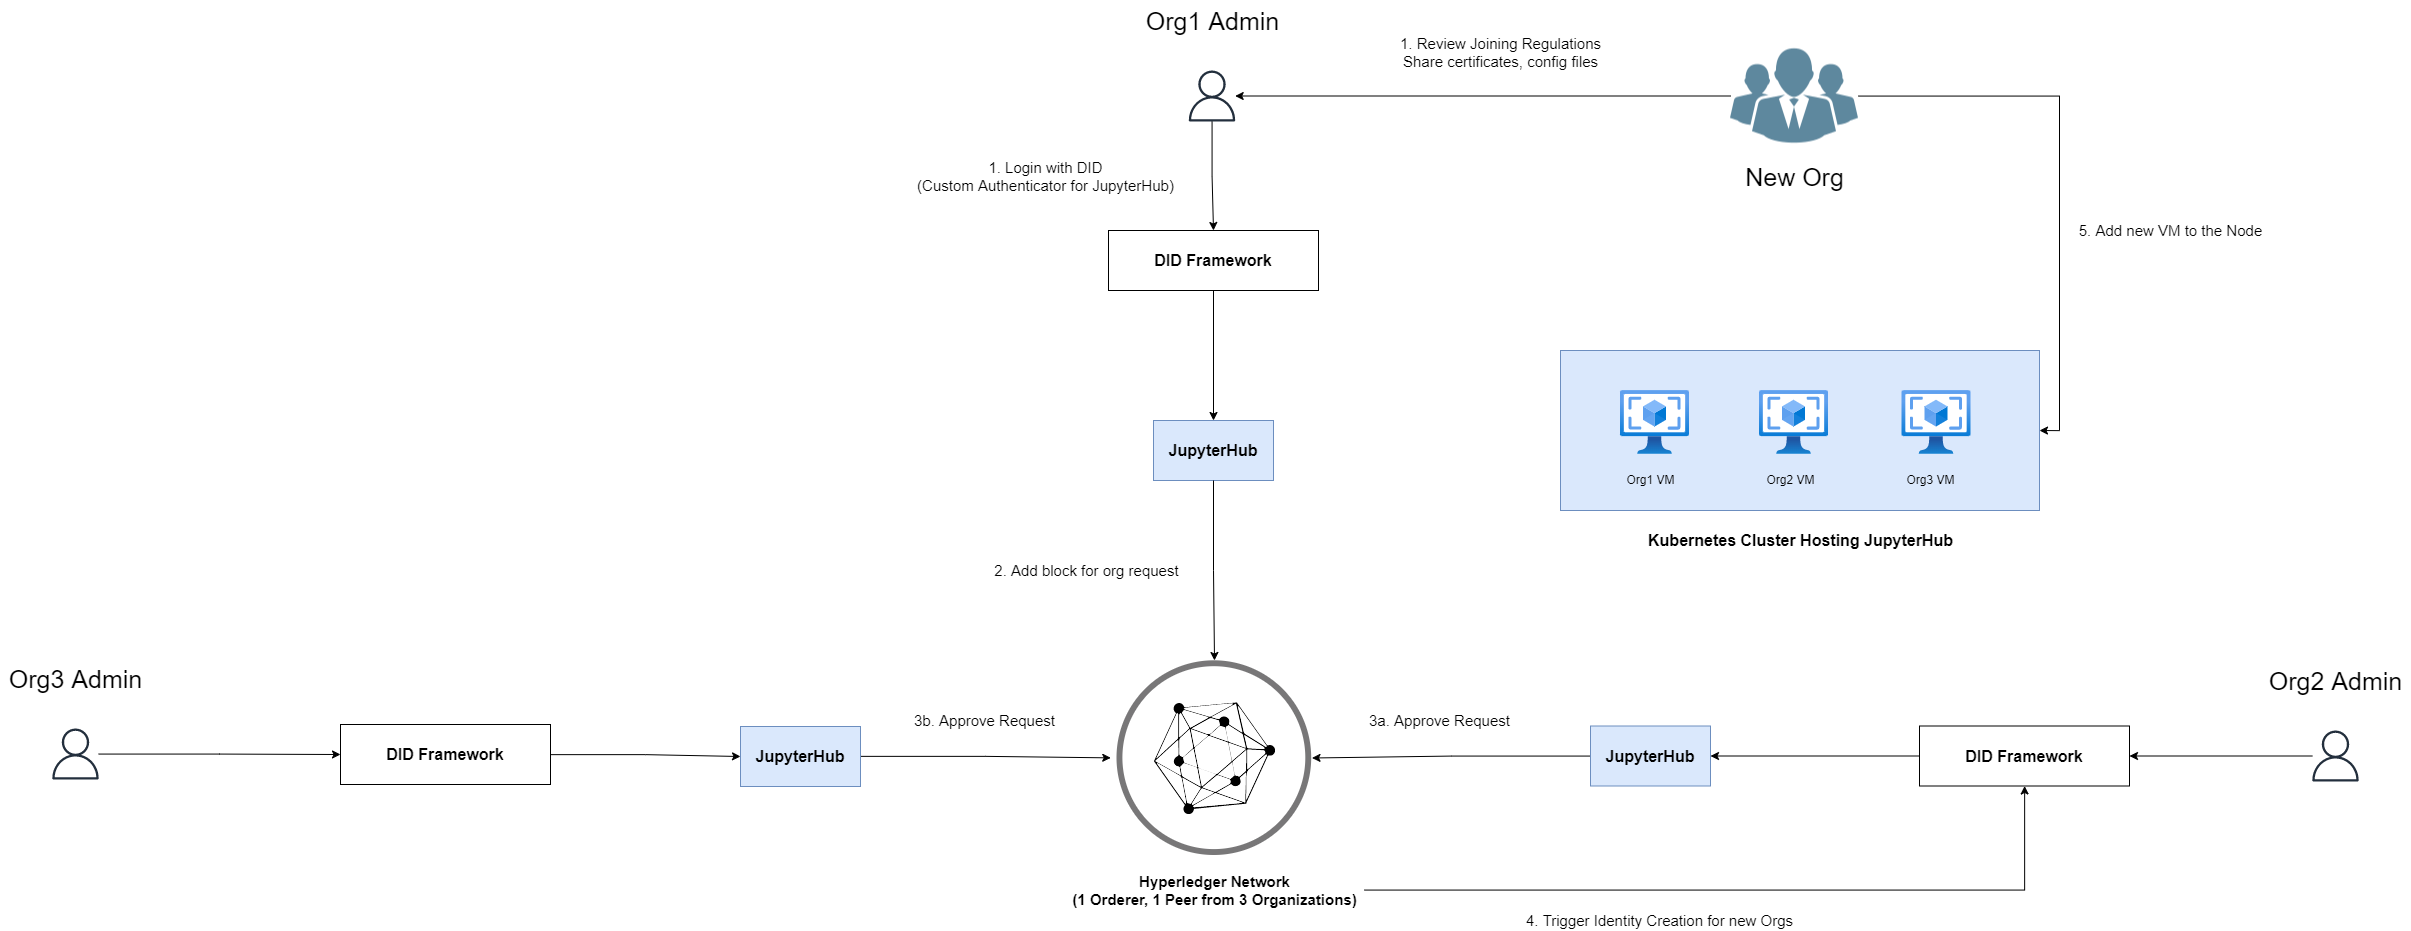

The diagram above was exported from draw.io. Its source (the exported page's mxGraphModel, read from the mxfile embedded in the PNG):
<mxGraphModel dx="2139" dy="2729" grid="1" gridSize="10" guides="1" tooltips="1" connect="1" arrows="1" fold="1" page="1" pageScale="1" pageWidth="827" pageHeight="1169" math="0" shadow="0">
  <root>
    <mxCell id="DSRqPnFqyQ4SicxJYAy0-0" />
    <mxCell id="DSRqPnFqyQ4SicxJYAy0-1" parent="DSRqPnFqyQ4SicxJYAy0-0" />
    <mxCell id="L-ObONbErgGV42-B0VEJ-0" value="" style="group" vertex="1" connectable="0" parent="DSRqPnFqyQ4SicxJYAy0-1">
      <mxGeometry x="2520" y="-390" width="479" height="200" as="geometry" />
    </mxCell>
    <mxCell id="L-ObONbErgGV42-B0VEJ-1" value="" style="rounded=0;whiteSpace=wrap;html=1;fillColor=#dae8fc;strokeColor=#6c8ebf;" vertex="1" parent="L-ObONbErgGV42-B0VEJ-0">
      <mxGeometry width="479" height="160" as="geometry" />
    </mxCell>
    <mxCell id="L-ObONbErgGV42-B0VEJ-2" value="" style="aspect=fixed;html=1;points=[];align=center;image;fontSize=12;image=img/lib/azure2/compute/VM_Images_Classic.svg;" vertex="1" parent="L-ObONbErgGV42-B0VEJ-0">
      <mxGeometry x="199" y="40" width="69" height="64" as="geometry" />
    </mxCell>
    <mxCell id="L-ObONbErgGV42-B0VEJ-3" value="" style="aspect=fixed;html=1;points=[];align=center;image;fontSize=12;image=img/lib/azure2/compute/VM_Images_Classic.svg;" vertex="1" parent="L-ObONbErgGV42-B0VEJ-0">
      <mxGeometry x="341.5" y="40" width="69" height="64" as="geometry" />
    </mxCell>
    <mxCell id="L-ObONbErgGV42-B0VEJ-4" value="" style="aspect=fixed;html=1;points=[];align=center;image;fontSize=12;image=img/lib/azure2/compute/VM_Images_Classic.svg;" vertex="1" parent="L-ObONbErgGV42-B0VEJ-0">
      <mxGeometry x="60" y="40" width="69" height="64" as="geometry" />
    </mxCell>
    <mxCell id="L-ObONbErgGV42-B0VEJ-5" value="Org1 VM" style="text;html=1;align=center;verticalAlign=middle;resizable=0;points=[];autosize=1;strokeColor=none;fillColor=none;" vertex="1" parent="L-ObONbErgGV42-B0VEJ-0">
      <mxGeometry x="60" y="120" width="60" height="20" as="geometry" />
    </mxCell>
    <mxCell id="L-ObONbErgGV42-B0VEJ-6" value="Org2 VM" style="text;html=1;align=center;verticalAlign=middle;resizable=0;points=[];autosize=1;strokeColor=none;fillColor=none;" vertex="1" parent="L-ObONbErgGV42-B0VEJ-0">
      <mxGeometry x="200" y="120" width="60" height="20" as="geometry" />
    </mxCell>
    <mxCell id="L-ObONbErgGV42-B0VEJ-7" value="Org3 VM" style="text;html=1;align=center;verticalAlign=middle;resizable=0;points=[];autosize=1;strokeColor=none;fillColor=none;" vertex="1" parent="L-ObONbErgGV42-B0VEJ-0">
      <mxGeometry x="340" y="120" width="60" height="20" as="geometry" />
    </mxCell>
    <mxCell id="L-ObONbErgGV42-B0VEJ-8" value="&lt;b&gt;Kubernetes Cluster Hosting JupyterHub&lt;/b&gt;" style="text;html=1;align=center;verticalAlign=middle;resizable=0;points=[];autosize=1;strokeColor=none;fillColor=none;fontSize=16;" vertex="1" parent="L-ObONbErgGV42-B0VEJ-0">
      <mxGeometry x="79.5" y="180" width="320" height="20" as="geometry" />
    </mxCell>
    <mxCell id="DSRqPnFqyQ4SicxJYAy0-18" value="&lt;b&gt;JupyterHub&lt;/b&gt;" style="rounded=0;whiteSpace=wrap;html=1;fontSize=16;fillColor=#dae8fc;strokeColor=#6c8ebf;" vertex="1" parent="DSRqPnFqyQ4SicxJYAy0-1">
      <mxGeometry x="2113" y="-320" width="120" height="60" as="geometry" />
    </mxCell>
    <mxCell id="DSRqPnFqyQ4SicxJYAy0-25" style="edgeStyle=orthogonalEdgeStyle;rounded=0;orthogonalLoop=1;jettySize=auto;html=1;entryX=0.5;entryY=0;entryDx=0;entryDy=0;fontSize=16;" edge="1" parent="DSRqPnFqyQ4SicxJYAy0-1" source="DSRqPnFqyQ4SicxJYAy0-26" target="DSRqPnFqyQ4SicxJYAy0-28">
      <mxGeometry relative="1" as="geometry" />
    </mxCell>
    <mxCell id="DSRqPnFqyQ4SicxJYAy0-26" value="" style="sketch=0;outlineConnect=0;fontColor=#232F3E;gradientColor=none;fillColor=#232F3D;strokeColor=none;dashed=0;verticalLabelPosition=bottom;verticalAlign=top;align=center;html=1;fontSize=12;fontStyle=0;aspect=fixed;pointerEvents=1;shape=mxgraph.aws4.user;" vertex="1" parent="DSRqPnFqyQ4SicxJYAy0-1">
      <mxGeometry x="2146" y="-670" width="51" height="51" as="geometry" />
    </mxCell>
    <mxCell id="DSRqPnFqyQ4SicxJYAy0-27" style="edgeStyle=orthogonalEdgeStyle;rounded=0;orthogonalLoop=1;jettySize=auto;html=1;entryX=0.5;entryY=0;entryDx=0;entryDy=0;fontSize=16;" edge="1" parent="DSRqPnFqyQ4SicxJYAy0-1" source="DSRqPnFqyQ4SicxJYAy0-28" target="DSRqPnFqyQ4SicxJYAy0-18">
      <mxGeometry relative="1" as="geometry" />
    </mxCell>
    <mxCell id="DSRqPnFqyQ4SicxJYAy0-28" value="&lt;b&gt;DID Framework&lt;/b&gt;" style="rounded=0;whiteSpace=wrap;html=1;fontSize=16;" vertex="1" parent="DSRqPnFqyQ4SicxJYAy0-1">
      <mxGeometry x="2068" y="-510" width="210" height="60" as="geometry" />
    </mxCell>
    <mxCell id="DSRqPnFqyQ4SicxJYAy0-29" value="" style="group" vertex="1" connectable="0" parent="DSRqPnFqyQ4SicxJYAy0-1">
      <mxGeometry x="2024" y="-80" width="300" height="249.5" as="geometry" />
    </mxCell>
    <mxCell id="DSRqPnFqyQ4SicxJYAy0-30" value="" style="aspect=fixed;perimeter=ellipsePerimeter;html=1;align=center;shadow=0;dashed=0;fontColor=#4277BB;labelBackgroundColor=#ffffff;fontSize=12;spacingTop=3;image;image=img/lib/ibm/blockchain/hyperledger_fabric.svg;" vertex="1" parent="DSRqPnFqyQ4SicxJYAy0-29">
      <mxGeometry x="52.5" width="195" height="195" as="geometry" />
    </mxCell>
    <mxCell id="DSRqPnFqyQ4SicxJYAy0-31" value="&lt;b style=&quot;font-size: 15px&quot;&gt;Hyperledger Network&lt;br&gt;(1 Orderer, 1 Peer from 3 Organizations)&lt;/b&gt;" style="text;html=1;align=center;verticalAlign=middle;resizable=0;points=[];autosize=1;strokeColor=none;fillColor=none;" vertex="1" parent="DSRqPnFqyQ4SicxJYAy0-29">
      <mxGeometry y="209.5" width="300" height="40" as="geometry" />
    </mxCell>
    <mxCell id="DSRqPnFqyQ4SicxJYAy0-32" style="edgeStyle=orthogonalEdgeStyle;rounded=0;orthogonalLoop=1;jettySize=auto;html=1;fontSize=15;startArrow=none;startFill=1;exitX=0.5;exitY=1;exitDx=0;exitDy=0;" edge="1" parent="DSRqPnFqyQ4SicxJYAy0-1" source="DSRqPnFqyQ4SicxJYAy0-18" target="DSRqPnFqyQ4SicxJYAy0-30">
      <mxGeometry relative="1" as="geometry">
        <mxPoint x="2174" y="-130" as="sourcePoint" />
      </mxGeometry>
    </mxCell>
    <mxCell id="DSRqPnFqyQ4SicxJYAy0-36" value="1. Login with DID&lt;br&gt;(Custom Authenticator for JupyterHub)" style="text;html=1;align=center;verticalAlign=middle;resizable=0;points=[];autosize=1;strokeColor=none;fillColor=none;fontSize=15;" vertex="1" parent="DSRqPnFqyQ4SicxJYAy0-1">
      <mxGeometry x="1870" y="-584" width="270" height="40" as="geometry" />
    </mxCell>
    <mxCell id="DSRqPnFqyQ4SicxJYAy0-38" value="2. Add block for org request" style="text;html=1;align=center;verticalAlign=middle;resizable=0;points=[];autosize=1;strokeColor=none;fillColor=none;fontSize=15;" vertex="1" parent="DSRqPnFqyQ4SicxJYAy0-1">
      <mxGeometry x="1946" y="-180" width="200" height="20" as="geometry" />
    </mxCell>
    <mxCell id="DSRqPnFqyQ4SicxJYAy0-50" style="edgeStyle=orthogonalEdgeStyle;rounded=0;orthogonalLoop=1;jettySize=auto;html=1;fontSize=25;startArrow=none;startFill=0;" edge="1" parent="DSRqPnFqyQ4SicxJYAy0-1" source="DSRqPnFqyQ4SicxJYAy0-47" target="DSRqPnFqyQ4SicxJYAy0-26">
      <mxGeometry relative="1" as="geometry" />
    </mxCell>
    <mxCell id="L-ObONbErgGV42-B0VEJ-10" style="edgeStyle=orthogonalEdgeStyle;rounded=0;orthogonalLoop=1;jettySize=auto;html=1;entryX=1;entryY=0.5;entryDx=0;entryDy=0;fontSize=15;startArrow=none;startFill=0;" edge="1" parent="DSRqPnFqyQ4SicxJYAy0-1" source="DSRqPnFqyQ4SicxJYAy0-47" target="L-ObONbErgGV42-B0VEJ-1">
      <mxGeometry relative="1" as="geometry">
        <Array as="points">
          <mxPoint x="3019" y="-644" />
          <mxPoint x="3019" y="-310" />
        </Array>
      </mxGeometry>
    </mxCell>
    <mxCell id="DSRqPnFqyQ4SicxJYAy0-47" value="" style="shape=image;html=1;verticalAlign=top;verticalLabelPosition=bottom;labelBackgroundColor=#ffffff;imageAspect=0;aspect=fixed;image=https://cdn1.iconfinder.com/data/icons/business-and-finance-20/200/vector_65_02-128.png;fontSize=25;" vertex="1" parent="DSRqPnFqyQ4SicxJYAy0-1">
      <mxGeometry x="2690" y="-708.5" width="128" height="128" as="geometry" />
    </mxCell>
    <mxCell id="DSRqPnFqyQ4SicxJYAy0-48" value="New Org" style="text;html=1;align=center;verticalAlign=middle;resizable=0;points=[];autosize=1;strokeColor=none;fillColor=none;fontSize=25;" vertex="1" parent="DSRqPnFqyQ4SicxJYAy0-1">
      <mxGeometry x="2699" y="-584" width="110" height="40" as="geometry" />
    </mxCell>
    <mxCell id="DSRqPnFqyQ4SicxJYAy0-49" value="Org1 Admin" style="text;html=1;align=center;verticalAlign=middle;resizable=0;points=[];autosize=1;strokeColor=none;fillColor=none;fontSize=25;" vertex="1" parent="DSRqPnFqyQ4SicxJYAy0-1">
      <mxGeometry x="2096.5" y="-740" width="150" height="40" as="geometry" />
    </mxCell>
    <mxCell id="DSRqPnFqyQ4SicxJYAy0-52" value="1. Review Joining Regulations&lt;br&gt;Share certificates, config files" style="text;html=1;align=center;verticalAlign=middle;resizable=0;points=[];autosize=1;strokeColor=none;fillColor=none;fontSize=15;" vertex="1" parent="DSRqPnFqyQ4SicxJYAy0-1">
      <mxGeometry x="2350" y="-708.5" width="220" height="40" as="geometry" />
    </mxCell>
    <mxCell id="DSRqPnFqyQ4SicxJYAy0-57" style="edgeStyle=orthogonalEdgeStyle;rounded=0;orthogonalLoop=1;jettySize=auto;html=1;entryX=1;entryY=0.5;entryDx=0;entryDy=0;fontSize=15;startArrow=none;startFill=0;" edge="1" parent="DSRqPnFqyQ4SicxJYAy0-1" source="DSRqPnFqyQ4SicxJYAy0-53" target="DSRqPnFqyQ4SicxJYAy0-55">
      <mxGeometry relative="1" as="geometry" />
    </mxCell>
    <mxCell id="DSRqPnFqyQ4SicxJYAy0-53" value="" style="sketch=0;outlineConnect=0;fontColor=#232F3E;gradientColor=none;fillColor=#232F3D;strokeColor=none;dashed=0;verticalLabelPosition=bottom;verticalAlign=top;align=center;html=1;fontSize=12;fontStyle=0;aspect=fixed;pointerEvents=1;shape=mxgraph.aws4.user;" vertex="1" parent="DSRqPnFqyQ4SicxJYAy0-1">
      <mxGeometry x="3269.5" y="-10" width="51" height="51" as="geometry" />
    </mxCell>
    <mxCell id="DSRqPnFqyQ4SicxJYAy0-54" value="Org2 Admin" style="text;html=1;align=center;verticalAlign=middle;resizable=0;points=[];autosize=1;strokeColor=none;fillColor=none;fontSize=25;" vertex="1" parent="DSRqPnFqyQ4SicxJYAy0-1">
      <mxGeometry x="3220" y="-80" width="150" height="40" as="geometry" />
    </mxCell>
    <mxCell id="DSRqPnFqyQ4SicxJYAy0-58" style="edgeStyle=orthogonalEdgeStyle;rounded=0;orthogonalLoop=1;jettySize=auto;html=1;entryX=1;entryY=0.5;entryDx=0;entryDy=0;fontSize=15;startArrow=none;startFill=0;" edge="1" parent="DSRqPnFqyQ4SicxJYAy0-1" source="DSRqPnFqyQ4SicxJYAy0-55" target="DSRqPnFqyQ4SicxJYAy0-56">
      <mxGeometry relative="1" as="geometry" />
    </mxCell>
    <mxCell id="DSRqPnFqyQ4SicxJYAy0-55" value="&lt;b&gt;DID Framework&lt;/b&gt;" style="rounded=0;whiteSpace=wrap;html=1;fontSize=16;" vertex="1" parent="DSRqPnFqyQ4SicxJYAy0-1">
      <mxGeometry x="2879" y="-14.5" width="210" height="60" as="geometry" />
    </mxCell>
    <mxCell id="DSRqPnFqyQ4SicxJYAy0-59" style="edgeStyle=orthogonalEdgeStyle;rounded=0;orthogonalLoop=1;jettySize=auto;html=1;entryX=1;entryY=0.5;entryDx=0;entryDy=0;fontSize=15;startArrow=none;startFill=0;" edge="1" parent="DSRqPnFqyQ4SicxJYAy0-1" source="DSRqPnFqyQ4SicxJYAy0-56" target="DSRqPnFqyQ4SicxJYAy0-30">
      <mxGeometry relative="1" as="geometry" />
    </mxCell>
    <mxCell id="DSRqPnFqyQ4SicxJYAy0-56" value="&lt;b&gt;JupyterHub&lt;/b&gt;" style="rounded=0;whiteSpace=wrap;html=1;fontSize=16;fillColor=#dae8fc;strokeColor=#6c8ebf;" vertex="1" parent="DSRqPnFqyQ4SicxJYAy0-1">
      <mxGeometry x="2550" y="-14.5" width="120" height="60" as="geometry" />
    </mxCell>
    <mxCell id="DSRqPnFqyQ4SicxJYAy0-61" value="3a. Approve Request" style="text;html=1;align=center;verticalAlign=middle;resizable=0;points=[];autosize=1;strokeColor=none;fillColor=none;fontSize=15;" vertex="1" parent="DSRqPnFqyQ4SicxJYAy0-1">
      <mxGeometry x="2319" y="-30" width="160" height="20" as="geometry" />
    </mxCell>
    <mxCell id="DSRqPnFqyQ4SicxJYAy0-68" style="edgeStyle=orthogonalEdgeStyle;rounded=0;orthogonalLoop=1;jettySize=auto;html=1;entryX=-0.032;entryY=0.407;entryDx=0;entryDy=0;entryPerimeter=0;fontSize=15;startArrow=none;startFill=0;" edge="1" parent="DSRqPnFqyQ4SicxJYAy0-1" source="DSRqPnFqyQ4SicxJYAy0-62">
      <mxGeometry relative="1" as="geometry">
        <mxPoint x="2070.2599999999998" y="17.365000000000236" as="targetPoint" />
      </mxGeometry>
    </mxCell>
    <mxCell id="DSRqPnFqyQ4SicxJYAy0-62" value="&lt;b&gt;JupyterHub&lt;/b&gt;" style="rounded=0;whiteSpace=wrap;html=1;fontSize=16;fillColor=#dae8fc;strokeColor=#6c8ebf;" vertex="1" parent="DSRqPnFqyQ4SicxJYAy0-1">
      <mxGeometry x="1700" y="-14" width="120" height="60" as="geometry" />
    </mxCell>
    <mxCell id="DSRqPnFqyQ4SicxJYAy0-66" style="edgeStyle=orthogonalEdgeStyle;rounded=0;orthogonalLoop=1;jettySize=auto;html=1;entryX=0;entryY=0.5;entryDx=0;entryDy=0;fontSize=15;startArrow=none;startFill=0;" edge="1" parent="DSRqPnFqyQ4SicxJYAy0-1" source="DSRqPnFqyQ4SicxJYAy0-63" target="DSRqPnFqyQ4SicxJYAy0-64">
      <mxGeometry relative="1" as="geometry" />
    </mxCell>
    <mxCell id="DSRqPnFqyQ4SicxJYAy0-63" value="" style="sketch=0;outlineConnect=0;fontColor=#232F3E;gradientColor=none;fillColor=#232F3D;strokeColor=none;dashed=0;verticalLabelPosition=bottom;verticalAlign=top;align=center;html=1;fontSize=12;fontStyle=0;aspect=fixed;pointerEvents=1;shape=mxgraph.aws4.user;" vertex="1" parent="DSRqPnFqyQ4SicxJYAy0-1">
      <mxGeometry x="1009.5" y="-12" width="51" height="51" as="geometry" />
    </mxCell>
    <mxCell id="DSRqPnFqyQ4SicxJYAy0-67" style="edgeStyle=orthogonalEdgeStyle;rounded=0;orthogonalLoop=1;jettySize=auto;html=1;entryX=0;entryY=0.5;entryDx=0;entryDy=0;fontSize=15;startArrow=none;startFill=0;" edge="1" parent="DSRqPnFqyQ4SicxJYAy0-1" source="DSRqPnFqyQ4SicxJYAy0-64" target="DSRqPnFqyQ4SicxJYAy0-62">
      <mxGeometry relative="1" as="geometry" />
    </mxCell>
    <mxCell id="DSRqPnFqyQ4SicxJYAy0-64" value="&lt;b&gt;DID Framework&lt;/b&gt;" style="rounded=0;whiteSpace=wrap;html=1;fontSize=16;" vertex="1" parent="DSRqPnFqyQ4SicxJYAy0-1">
      <mxGeometry x="1300" y="-16" width="210" height="60" as="geometry" />
    </mxCell>
    <mxCell id="DSRqPnFqyQ4SicxJYAy0-65" value="Org3 Admin" style="text;html=1;align=center;verticalAlign=middle;resizable=0;points=[];autosize=1;strokeColor=none;fillColor=none;fontSize=25;" vertex="1" parent="DSRqPnFqyQ4SicxJYAy0-1">
      <mxGeometry x="960" y="-82" width="150" height="40" as="geometry" />
    </mxCell>
    <mxCell id="DSRqPnFqyQ4SicxJYAy0-69" value="3b. Approve Request" style="text;html=1;align=center;verticalAlign=middle;resizable=0;points=[];autosize=1;strokeColor=none;fillColor=none;fontSize=15;" vertex="1" parent="DSRqPnFqyQ4SicxJYAy0-1">
      <mxGeometry x="1864" y="-30" width="160" height="20" as="geometry" />
    </mxCell>
    <mxCell id="DSRqPnFqyQ4SicxJYAy0-70" style="edgeStyle=orthogonalEdgeStyle;rounded=0;orthogonalLoop=1;jettySize=auto;html=1;fontSize=15;startArrow=none;startFill=0;" edge="1" parent="DSRqPnFqyQ4SicxJYAy0-1" source="DSRqPnFqyQ4SicxJYAy0-31" target="DSRqPnFqyQ4SicxJYAy0-55">
      <mxGeometry relative="1" as="geometry" />
    </mxCell>
    <mxCell id="DSRqPnFqyQ4SicxJYAy0-71" value="4. Trigger Identity Creation for new Orgs" style="text;html=1;align=center;verticalAlign=middle;resizable=0;points=[];autosize=1;strokeColor=none;fillColor=none;fontSize=15;" vertex="1" parent="DSRqPnFqyQ4SicxJYAy0-1">
      <mxGeometry x="2479" y="169.5" width="280" height="20" as="geometry" />
    </mxCell>
    <mxCell id="L-ObONbErgGV42-B0VEJ-11" value="5. Add new VM to the Node" style="text;html=1;align=center;verticalAlign=middle;resizable=0;points=[];autosize=1;strokeColor=none;fillColor=none;fontSize=15;" vertex="1" parent="DSRqPnFqyQ4SicxJYAy0-1">
      <mxGeometry x="3030" y="-520" width="200" height="20" as="geometry" />
    </mxCell>
  </root>
</mxGraphModel>